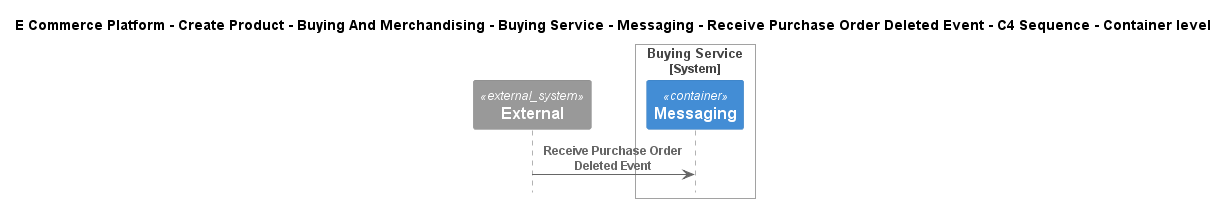

The diagram above was rendered by PlantUML. Its source (embedded in the PNG):
@startuml
!include ..\..\..\..\..\..\..\..\..\.c4s\C4_Sequence.puml

title E Commerce Platform - Create Product - Buying And Merchandising - Buying Service - Messaging - Receive Purchase Order Deleted Event - C4 Sequence - Container level

System_Ext(C4InterFlow.SoftwareSystems.ExternalSystem, "External", "")

System_Boundary(ECommercePlatform.CreateProduct.BuyingAndMerchandising.SoftwareSystems.BuyingService, "Buying Service")
    Container(ECommercePlatform.CreateProduct.BuyingAndMerchandising.SoftwareSystems.BuyingService.Containers.Messaging, "Messaging", "", "")
Boundary_End()

Rel(C4InterFlow.SoftwareSystems.ExternalSystem, ECommercePlatform.CreateProduct.BuyingAndMerchandising.SoftwareSystems.BuyingService.Containers.Messaging, "Receive Purchase Order Deleted Event")


@enduml